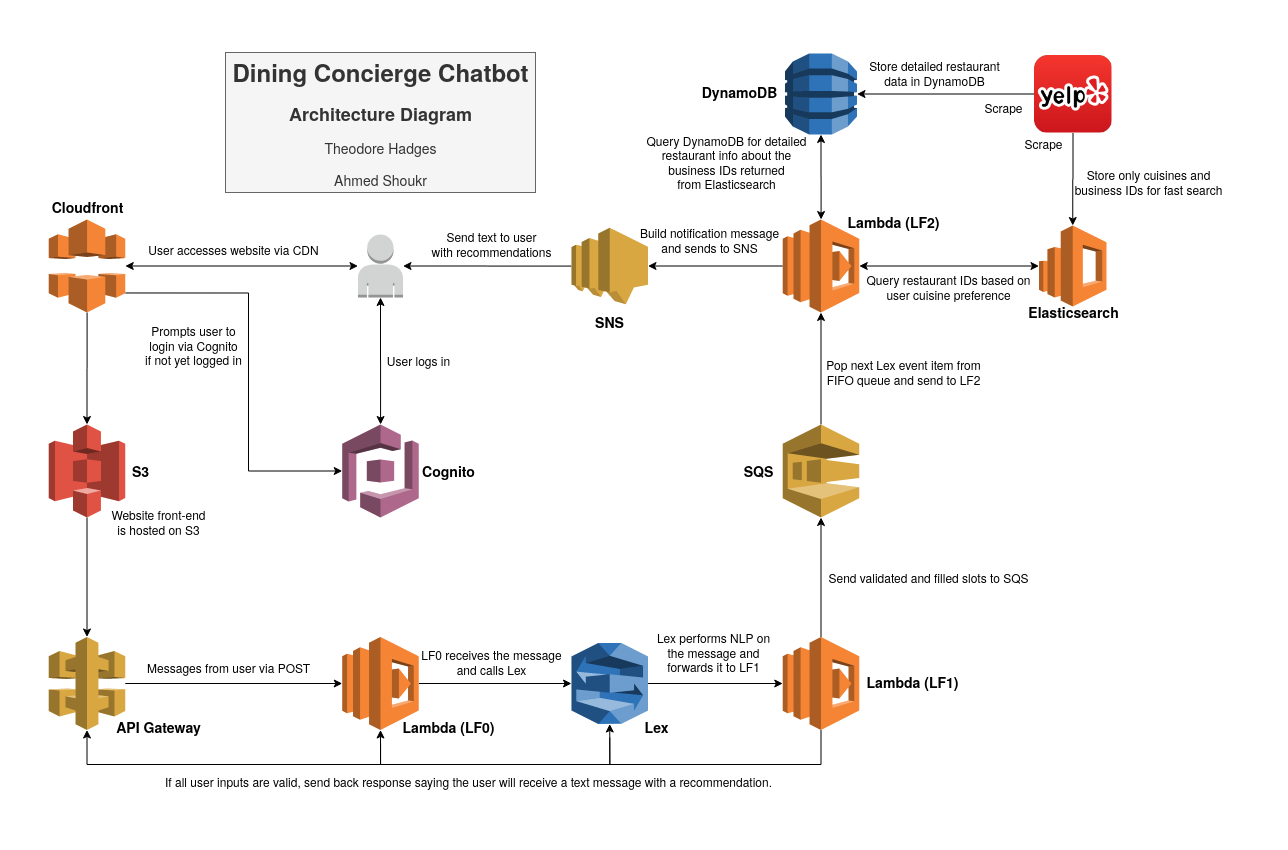

The diagram above was exported from draw.io. Its source (the exported page's mxGraphModel, read from the mxfile embedded in the PNG):
<mxGraphModel dx="1185" dy="662" grid="1" gridSize="10" guides="1" tooltips="1" connect="1" arrows="1" fold="1" page="1" pageScale="1" pageWidth="583" pageHeight="413" background="#ffffff" math="0" shadow="0">
  <root>
    <mxCell id="0" />
    <mxCell id="1" parent="0" />
    <mxCell id="9x-lN4n74SrLS8PhEBLp-163" value="" style="outlineConnect=0;dashed=0;verticalLabelPosition=bottom;verticalAlign=top;align=center;html=1;shape=mxgraph.aws3.elasticsearch_service;fillColor=#F58534;gradientColor=none;" parent="1" vertex="1">
      <mxGeometry x="1040.5" y="198" width="67.5" height="81" as="geometry" />
    </mxCell>
    <mxCell id="-vif9cTyGZAgSp40G30U-2" style="edgeStyle=orthogonalEdgeStyle;rounded=0;orthogonalLoop=1;jettySize=auto;html=1;startArrow=none;startFill=0;" edge="1" parent="1" source="9x-lN4n74SrLS8PhEBLp-164" target="9x-lN4n74SrLS8PhEBLp-169">
      <mxGeometry relative="1" as="geometry" />
    </mxCell>
    <mxCell id="9x-lN4n74SrLS8PhEBLp-164" value="" style="outlineConnect=0;dashed=0;verticalLabelPosition=bottom;verticalAlign=top;align=center;html=1;shape=mxgraph.aws3.s3;fillColor=#E05243;gradientColor=none;" parent="1" vertex="1">
      <mxGeometry x="50.25" y="397" width="76.5" height="93" as="geometry" />
    </mxCell>
    <mxCell id="9x-lN4n74SrLS8PhEBLp-165" value="&lt;h3&gt;S3&lt;/h3&gt;" style="text;html=1;align=center;verticalAlign=middle;resizable=0;points=[];autosize=1;" parent="1" vertex="1">
      <mxGeometry x="126.75" y="418.5" width="30" height="50" as="geometry" />
    </mxCell>
    <mxCell id="-vif9cTyGZAgSp40G30U-3" style="edgeStyle=orthogonalEdgeStyle;rounded=0;orthogonalLoop=1;jettySize=auto;html=1;startArrow=none;startFill=0;" edge="1" parent="1" source="9x-lN4n74SrLS8PhEBLp-169" target="9x-lN4n74SrLS8PhEBLp-174">
      <mxGeometry relative="1" as="geometry" />
    </mxCell>
    <mxCell id="9x-lN4n74SrLS8PhEBLp-169" value="" style="outlineConnect=0;dashed=0;verticalLabelPosition=bottom;verticalAlign=top;align=center;html=1;shape=mxgraph.aws3.api_gateway;fillColor=#D9A741;gradientColor=none;" parent="1" vertex="1">
      <mxGeometry x="50.25" y="609.5" width="76.5" height="93" as="geometry" />
    </mxCell>
    <mxCell id="owriGm7_b3l8fkB9vcBh-10" style="edgeStyle=orthogonalEdgeStyle;rounded=0;orthogonalLoop=1;jettySize=auto;html=1;entryX=0.5;entryY=1;entryDx=0;entryDy=0;entryPerimeter=0;startArrow=classic;startFill=1;" parent="1" source="9x-lN4n74SrLS8PhEBLp-170" target="9x-lN4n74SrLS8PhEBLp-171" edge="1">
      <mxGeometry relative="1" as="geometry" />
    </mxCell>
    <mxCell id="9x-lN4n74SrLS8PhEBLp-170" value="" style="outlineConnect=0;dashed=0;verticalLabelPosition=bottom;verticalAlign=top;align=center;html=1;shape=mxgraph.aws3.cognito;fillColor=#AD688B;gradientColor=none;" parent="1" vertex="1">
      <mxGeometry x="343.75" y="397" width="76.5" height="93" as="geometry" />
    </mxCell>
    <mxCell id="owriGm7_b3l8fkB9vcBh-5" style="edgeStyle=orthogonalEdgeStyle;rounded=0;orthogonalLoop=1;jettySize=auto;html=1;startArrow=classic;startFill=1;" parent="1" source="9x-lN4n74SrLS8PhEBLp-171" target="owriGm7_b3l8fkB9vcBh-3" edge="1">
      <mxGeometry relative="1" as="geometry">
        <mxPoint x="140" y="238.5" as="targetPoint" />
      </mxGeometry>
    </mxCell>
    <mxCell id="9x-lN4n74SrLS8PhEBLp-171" value="" style="outlineConnect=0;dashed=0;verticalLabelPosition=bottom;verticalAlign=top;align=center;html=1;shape=mxgraph.aws3.user;fillColor=#D2D3D3;gradientColor=none;" parent="1" vertex="1">
      <mxGeometry x="359.5" y="207" width="45" height="63" as="geometry" />
    </mxCell>
    <mxCell id="9x-lN4n74SrLS8PhEBLp-172" value="&lt;h3&gt;API Gateway&lt;/h3&gt;" style="text;html=1;align=center;verticalAlign=middle;resizable=0;points=[];autosize=1;" parent="1" vertex="1">
      <mxGeometry x="110" y="675" width="100" height="50" as="geometry" />
    </mxCell>
    <mxCell id="-vif9cTyGZAgSp40G30U-8" style="edgeStyle=orthogonalEdgeStyle;rounded=0;orthogonalLoop=1;jettySize=auto;html=1;startArrow=none;startFill=0;" edge="1" parent="1" source="9x-lN4n74SrLS8PhEBLp-173" target="9x-lN4n74SrLS8PhEBLp-178">
      <mxGeometry relative="1" as="geometry" />
    </mxCell>
    <mxCell id="-vif9cTyGZAgSp40G30U-15" style="edgeStyle=orthogonalEdgeStyle;rounded=0;orthogonalLoop=1;jettySize=auto;html=1;entryX=0.5;entryY=1;entryDx=0;entryDy=0;entryPerimeter=0;startArrow=none;startFill=0;" edge="1" parent="1" target="9x-lN4n74SrLS8PhEBLp-174">
      <mxGeometry relative="1" as="geometry">
        <mxPoint x="611.3" y="710" as="sourcePoint" />
        <mxPoint x="382" y="716" as="targetPoint" />
        <Array as="points">
          <mxPoint x="611" y="737" />
          <mxPoint x="382" y="737" />
        </Array>
      </mxGeometry>
    </mxCell>
    <mxCell id="9x-lN4n74SrLS8PhEBLp-173" value="" style="outlineConnect=0;dashed=0;verticalLabelPosition=bottom;verticalAlign=top;align=center;html=1;shape=mxgraph.aws3.lex;fillColor=#2E73B8;gradientColor=none;" parent="1" vertex="1">
      <mxGeometry x="573" y="615.5" width="76.5" height="81" as="geometry" />
    </mxCell>
    <mxCell id="-vif9cTyGZAgSp40G30U-5" style="edgeStyle=orthogonalEdgeStyle;rounded=0;orthogonalLoop=1;jettySize=auto;html=1;entryX=0;entryY=0.5;entryDx=0;entryDy=0;entryPerimeter=0;startArrow=none;startFill=0;" edge="1" parent="1" source="9x-lN4n74SrLS8PhEBLp-174" target="9x-lN4n74SrLS8PhEBLp-173">
      <mxGeometry relative="1" as="geometry" />
    </mxCell>
    <mxCell id="-vif9cTyGZAgSp40G30U-16" style="edgeStyle=orthogonalEdgeStyle;rounded=0;orthogonalLoop=1;jettySize=auto;html=1;entryX=0.5;entryY=1;entryDx=0;entryDy=0;entryPerimeter=0;startArrow=none;startFill=0;" edge="1" parent="1" target="9x-lN4n74SrLS8PhEBLp-169">
      <mxGeometry relative="1" as="geometry">
        <mxPoint x="382.0999999999999" y="716" as="sourcePoint" />
        <mxPoint x="88.5" y="716" as="targetPoint" />
        <Array as="points">
          <mxPoint x="382" y="737" />
          <mxPoint x="89" y="737" />
        </Array>
      </mxGeometry>
    </mxCell>
    <mxCell id="9x-lN4n74SrLS8PhEBLp-174" value="" style="outlineConnect=0;dashed=0;verticalLabelPosition=bottom;verticalAlign=top;align=center;html=1;shape=mxgraph.aws3.lambda;fillColor=#F58534;gradientColor=none;" parent="1" vertex="1">
      <mxGeometry x="343.75" y="609.5" width="76.5" height="93" as="geometry" />
    </mxCell>
    <mxCell id="9x-lN4n74SrLS8PhEBLp-176" value="&lt;div&gt;&lt;h3&gt;Lex&lt;/h3&gt;&lt;/div&gt;" style="text;html=1;align=center;verticalAlign=middle;resizable=0;points=[];autosize=1;" parent="1" vertex="1">
      <mxGeometry x="637.75" y="675" width="40" height="50" as="geometry" />
    </mxCell>
    <mxCell id="9x-lN4n74SrLS8PhEBLp-177" value="&lt;h3&gt;Lambda (LF0)&lt;/h3&gt;" style="text;html=1;align=center;verticalAlign=middle;resizable=0;points=[];autosize=1;" parent="1" vertex="1">
      <mxGeometry x="394.5" y="675" width="110" height="50" as="geometry" />
    </mxCell>
    <mxCell id="-vif9cTyGZAgSp40G30U-11" style="edgeStyle=orthogonalEdgeStyle;rounded=0;orthogonalLoop=1;jettySize=auto;html=1;startArrow=none;startFill=0;" edge="1" parent="1" source="9x-lN4n74SrLS8PhEBLp-178" target="9x-lN4n74SrLS8PhEBLp-180">
      <mxGeometry relative="1" as="geometry" />
    </mxCell>
    <mxCell id="-vif9cTyGZAgSp40G30U-13" style="edgeStyle=orthogonalEdgeStyle;rounded=0;orthogonalLoop=1;jettySize=auto;html=1;startArrow=none;startFill=0;entryX=0.5;entryY=1;entryDx=0;entryDy=0;entryPerimeter=0;exitX=0.5;exitY=1;exitDx=0;exitDy=0;exitPerimeter=0;" edge="1" parent="1" source="9x-lN4n74SrLS8PhEBLp-178" target="9x-lN4n74SrLS8PhEBLp-173">
      <mxGeometry relative="1" as="geometry">
        <mxPoint x="611.25" y="710" as="targetPoint" />
        <mxPoint x="822.5999999999999" y="716" as="sourcePoint" />
        <Array as="points">
          <mxPoint x="823" y="737" />
          <mxPoint x="611" y="737" />
        </Array>
      </mxGeometry>
    </mxCell>
    <mxCell id="9x-lN4n74SrLS8PhEBLp-178" value="" style="outlineConnect=0;dashed=0;verticalLabelPosition=bottom;verticalAlign=top;align=center;html=1;shape=mxgraph.aws3.lambda;fillColor=#F58534;gradientColor=none;" parent="1" vertex="1">
      <mxGeometry x="784.25" y="609.5" width="76.5" height="93" as="geometry" />
    </mxCell>
    <mxCell id="9x-lN4n74SrLS8PhEBLp-179" value="&lt;h3&gt;Lambda (LF1)&lt;/h3&gt;" style="text;html=1;align=center;verticalAlign=middle;resizable=0;points=[];autosize=1;" parent="1" vertex="1">
      <mxGeometry x="858.5" y="630" width="110" height="50" as="geometry" />
    </mxCell>
    <mxCell id="-vif9cTyGZAgSp40G30U-18" style="edgeStyle=orthogonalEdgeStyle;rounded=0;orthogonalLoop=1;jettySize=auto;html=1;startArrow=none;startFill=0;" edge="1" parent="1" source="9x-lN4n74SrLS8PhEBLp-180" target="9x-lN4n74SrLS8PhEBLp-182">
      <mxGeometry relative="1" as="geometry" />
    </mxCell>
    <mxCell id="9x-lN4n74SrLS8PhEBLp-180" value="" style="outlineConnect=0;dashed=0;verticalLabelPosition=bottom;verticalAlign=top;align=center;html=1;shape=mxgraph.aws3.sqs;fillColor=#D9A741;gradientColor=none;" parent="1" vertex="1">
      <mxGeometry x="784.25" y="397" width="76.5" height="93" as="geometry" />
    </mxCell>
    <mxCell id="9x-lN4n74SrLS8PhEBLp-181" value="&lt;h3&gt;SQS&lt;/h3&gt;" style="text;html=1;align=center;verticalAlign=middle;resizable=0;points=[];autosize=1;" parent="1" vertex="1">
      <mxGeometry x="734.75" y="418.5" width="50" height="50" as="geometry" />
    </mxCell>
    <mxCell id="-vif9cTyGZAgSp40G30U-22" style="edgeStyle=orthogonalEdgeStyle;rounded=0;orthogonalLoop=1;jettySize=auto;html=1;entryX=0;entryY=0.5;entryDx=0;entryDy=0;entryPerimeter=0;startArrow=classic;startFill=1;" edge="1" parent="1" source="9x-lN4n74SrLS8PhEBLp-182" target="9x-lN4n74SrLS8PhEBLp-163">
      <mxGeometry relative="1" as="geometry" />
    </mxCell>
    <mxCell id="-vif9cTyGZAgSp40G30U-25" style="edgeStyle=orthogonalEdgeStyle;rounded=0;orthogonalLoop=1;jettySize=auto;html=1;entryX=0.5;entryY=1;entryDx=0;entryDy=0;entryPerimeter=0;startArrow=classic;startFill=1;" edge="1" parent="1" source="9x-lN4n74SrLS8PhEBLp-182" target="9x-lN4n74SrLS8PhEBLp-185">
      <mxGeometry relative="1" as="geometry" />
    </mxCell>
    <mxCell id="-vif9cTyGZAgSp40G30U-28" style="edgeStyle=orthogonalEdgeStyle;rounded=0;orthogonalLoop=1;jettySize=auto;html=1;entryX=1;entryY=0.5;entryDx=0;entryDy=0;entryPerimeter=0;startArrow=none;startFill=0;" edge="1" parent="1" source="9x-lN4n74SrLS8PhEBLp-182" target="9x-lN4n74SrLS8PhEBLp-186">
      <mxGeometry relative="1" as="geometry" />
    </mxCell>
    <mxCell id="9x-lN4n74SrLS8PhEBLp-182" value="" style="outlineConnect=0;dashed=0;verticalLabelPosition=bottom;verticalAlign=top;align=center;html=1;shape=mxgraph.aws3.lambda;fillColor=#F58534;gradientColor=none;" parent="1" vertex="1">
      <mxGeometry x="784.25" y="192" width="76.5" height="93" as="geometry" />
    </mxCell>
    <mxCell id="9x-lN4n74SrLS8PhEBLp-183" value="&lt;h3&gt;Lambda (LF2)&lt;/h3&gt;" style="text;html=1;align=center;verticalAlign=middle;resizable=0;points=[];autosize=1;" parent="1" vertex="1">
      <mxGeometry x="840" y="170" width="110" height="50" as="geometry" />
    </mxCell>
    <mxCell id="-vif9cTyGZAgSp40G30U-23" style="edgeStyle=orthogonalEdgeStyle;rounded=0;orthogonalLoop=1;jettySize=auto;html=1;startArrow=none;startFill=0;" edge="1" parent="1" source="9x-lN4n74SrLS8PhEBLp-184" target="9x-lN4n74SrLS8PhEBLp-185">
      <mxGeometry relative="1" as="geometry" />
    </mxCell>
    <mxCell id="-vif9cTyGZAgSp40G30U-26" style="edgeStyle=orthogonalEdgeStyle;rounded=0;orthogonalLoop=1;jettySize=auto;html=1;startArrow=none;startFill=0;" edge="1" parent="1" source="9x-lN4n74SrLS8PhEBLp-184" target="9x-lN4n74SrLS8PhEBLp-163">
      <mxGeometry relative="1" as="geometry" />
    </mxCell>
    <mxCell id="9x-lN4n74SrLS8PhEBLp-184" value="" style="shape=image;html=1;verticalAlign=top;verticalLabelPosition=bottom;labelBackgroundColor=#ffffff;imageAspect=0;aspect=fixed;image=https://cdn2.iconfinder.com/data/icons/social-media-applications/64/social_media_applications_28-yelp-128.png" parent="1" vertex="1">
      <mxGeometry x="1035.5" y="27.5" width="78" height="78" as="geometry" />
    </mxCell>
    <mxCell id="9x-lN4n74SrLS8PhEBLp-185" value="" style="outlineConnect=0;dashed=0;verticalLabelPosition=bottom;verticalAlign=top;align=center;html=1;shape=mxgraph.aws3.dynamo_db;fillColor=#2E73B8;gradientColor=none;" parent="1" vertex="1">
      <mxGeometry x="786.5" y="26" width="72" height="81" as="geometry" />
    </mxCell>
    <mxCell id="-vif9cTyGZAgSp40G30U-29" style="edgeStyle=orthogonalEdgeStyle;rounded=0;orthogonalLoop=1;jettySize=auto;html=1;startArrow=none;startFill=0;" edge="1" parent="1" source="9x-lN4n74SrLS8PhEBLp-186" target="9x-lN4n74SrLS8PhEBLp-171">
      <mxGeometry relative="1" as="geometry" />
    </mxCell>
    <mxCell id="9x-lN4n74SrLS8PhEBLp-186" value="" style="outlineConnect=0;dashed=0;verticalLabelPosition=bottom;verticalAlign=top;align=center;html=1;shape=mxgraph.aws3.sns;fillColor=#D9A741;gradientColor=none;" parent="1" vertex="1">
      <mxGeometry x="573" y="200.25" width="76.5" height="76.5" as="geometry" />
    </mxCell>
    <mxCell id="9x-lN4n74SrLS8PhEBLp-187" value="&lt;h3&gt;SNS&lt;/h3&gt;" style="text;html=1;align=center;verticalAlign=middle;resizable=0;points=[];autosize=1;" parent="1" vertex="1">
      <mxGeometry x="591.25" y="270" width="40" height="50" as="geometry" />
    </mxCell>
    <mxCell id="owriGm7_b3l8fkB9vcBh-8" style="edgeStyle=orthogonalEdgeStyle;rounded=0;orthogonalLoop=1;jettySize=auto;html=1;exitX=1;exitY=0.79;exitDx=0;exitDy=0;exitPerimeter=0;entryX=0;entryY=0.5;entryDx=0;entryDy=0;entryPerimeter=0;" parent="1" source="owriGm7_b3l8fkB9vcBh-3" target="9x-lN4n74SrLS8PhEBLp-170" edge="1">
      <mxGeometry relative="1" as="geometry">
        <Array as="points">
          <mxPoint x="250" y="266" />
          <mxPoint x="250" y="444" />
        </Array>
      </mxGeometry>
    </mxCell>
    <mxCell id="owriGm7_b3l8fkB9vcBh-12" style="edgeStyle=orthogonalEdgeStyle;rounded=0;orthogonalLoop=1;jettySize=auto;html=1;entryX=0.5;entryY=0;entryDx=0;entryDy=0;entryPerimeter=0;startArrow=none;startFill=0;" parent="1" source="owriGm7_b3l8fkB9vcBh-3" target="9x-lN4n74SrLS8PhEBLp-164" edge="1">
      <mxGeometry relative="1" as="geometry" />
    </mxCell>
    <mxCell id="owriGm7_b3l8fkB9vcBh-3" value="" style="outlineConnect=0;dashed=0;verticalLabelPosition=bottom;verticalAlign=top;align=center;html=1;shape=mxgraph.aws3.cloudfront;fillColor=#F58536;gradientColor=none;" parent="1" vertex="1">
      <mxGeometry x="50.25" y="192" width="76.5" height="93" as="geometry" />
    </mxCell>
    <mxCell id="owriGm7_b3l8fkB9vcBh-4" value="&lt;h3&gt;Cloudfront&lt;/h3&gt;" style="text;html=1;align=center;verticalAlign=middle;resizable=0;points=[];autosize=1;" parent="1" vertex="1">
      <mxGeometry x="43.5" y="155" width="90" height="50" as="geometry" />
    </mxCell>
    <mxCell id="owriGm7_b3l8fkB9vcBh-6" value="&lt;div&gt;User accesses website via CDN&lt;br&gt;&lt;/div&gt;" style="text;html=1;align=center;verticalAlign=middle;resizable=0;points=[];autosize=1;" parent="1" vertex="1">
      <mxGeometry x="139.5" y="212" width="190" height="20" as="geometry" />
    </mxCell>
    <mxCell id="owriGm7_b3l8fkB9vcBh-9" value="&lt;div&gt;Prompts user to &lt;br&gt;&lt;/div&gt;&lt;div&gt;login via Cognito&lt;/div&gt;&lt;div&gt;if not yet logged in&lt;br&gt;&lt;/div&gt;" style="text;html=1;align=center;verticalAlign=middle;resizable=0;points=[];autosize=1;" parent="1" vertex="1">
      <mxGeometry x="139.5" y="293" width="110" height="50" as="geometry" />
    </mxCell>
    <mxCell id="owriGm7_b3l8fkB9vcBh-11" value="User logs in" style="text;html=1;align=center;verticalAlign=middle;resizable=0;points=[];autosize=1;" parent="1" vertex="1">
      <mxGeometry x="380" y="323" width="80" height="20" as="geometry" />
    </mxCell>
    <mxCell id="-vif9cTyGZAgSp40G30U-1" value="&lt;div&gt;Website front-end &lt;br&gt;&lt;/div&gt;&lt;div&gt;is hosted on S3&lt;/div&gt;" style="text;html=1;align=center;verticalAlign=middle;resizable=0;points=[];autosize=1;" vertex="1" parent="1">
      <mxGeometry x="105" y="480" width="110" height="30" as="geometry" />
    </mxCell>
    <mxCell id="-vif9cTyGZAgSp40G30U-4" value="&lt;div&gt;Messages from user via POST&lt;/div&gt;" style="text;html=1;align=center;verticalAlign=middle;resizable=0;points=[];autosize=1;" vertex="1" parent="1">
      <mxGeometry x="139.5" y="630" width="180" height="20" as="geometry" />
    </mxCell>
    <mxCell id="-vif9cTyGZAgSp40G30U-6" value="&lt;div&gt;LF0 receives the message&lt;/div&gt;&lt;div&gt; and calls Lex&lt;/div&gt;" style="text;html=1;align=center;verticalAlign=middle;resizable=0;points=[];autosize=1;" vertex="1" parent="1">
      <mxGeometry x="413" y="620" width="160" height="30" as="geometry" />
    </mxCell>
    <mxCell id="-vif9cTyGZAgSp40G30U-7" value="&lt;div&gt;Lex performs NLP on &lt;br&gt;&lt;/div&gt;&lt;div&gt;the message and &lt;br&gt;&lt;/div&gt;&lt;div&gt;forwards it to LF1&lt;/div&gt;" style="text;html=1;align=center;verticalAlign=middle;resizable=0;points=[];autosize=1;" vertex="1" parent="1">
      <mxGeometry x="649.75" y="600" width="130" height="50" as="geometry" />
    </mxCell>
    <mxCell id="-vif9cTyGZAgSp40G30U-9" value="&lt;div&gt;If all user inputs are valid, send back response saying the user will receive a text message with a recommendation.&lt;/div&gt;" style="text;html=1;align=center;verticalAlign=middle;resizable=0;points=[];autosize=1;" vertex="1" parent="1">
      <mxGeometry x="159.75" y="743.5" width="620" height="20" as="geometry" />
    </mxCell>
    <mxCell id="-vif9cTyGZAgSp40G30U-12" value="&lt;div&gt;Send validated and filled slots to SQS&lt;/div&gt;" style="text;html=1;align=center;verticalAlign=middle;resizable=0;points=[];autosize=1;" vertex="1" parent="1">
      <mxGeometry x="820" y="540" width="220" height="20" as="geometry" />
    </mxCell>
    <mxCell id="-vif9cTyGZAgSp40G30U-19" value="&lt;div&gt;Pop next Lex event item from &lt;br&gt;&lt;/div&gt;&lt;div&gt;FIFO queue and send to LF2&lt;br&gt;&lt;/div&gt;" style="text;html=1;align=center;verticalAlign=middle;resizable=0;points=[];autosize=1;" vertex="1" parent="1">
      <mxGeometry x="820" y="330" width="170" height="30" as="geometry" />
    </mxCell>
    <mxCell id="-vif9cTyGZAgSp40G30U-21" value="&lt;div&gt;Query restaurant IDs based on&lt;/div&gt;&lt;div&gt;user cuisine preference&lt;/div&gt;" style="text;html=1;align=center;verticalAlign=middle;resizable=0;points=[];autosize=1;" vertex="1" parent="1">
      <mxGeometry x="860" y="245" width="180" height="30" as="geometry" />
    </mxCell>
    <mxCell id="-vif9cTyGZAgSp40G30U-24" value="&lt;div&gt;Store detailed restaurant &lt;br&gt;&lt;/div&gt;&lt;div&gt;data in DynamoDB&lt;/div&gt;" style="text;html=1;align=center;verticalAlign=middle;resizable=0;points=[];autosize=1;" vertex="1" parent="1">
      <mxGeometry x="860.75" y="31" width="150" height="30" as="geometry" />
    </mxCell>
    <mxCell id="-vif9cTyGZAgSp40G30U-27" value="&lt;div&gt;Store only cuisines and &lt;br&gt;&lt;/div&gt;&lt;div&gt;business IDs for fast search&lt;/div&gt;" style="text;html=1;align=center;verticalAlign=middle;resizable=0;points=[];autosize=1;" vertex="1" parent="1">
      <mxGeometry x="1070" y="140" width="160" height="30" as="geometry" />
    </mxCell>
    <mxCell id="-vif9cTyGZAgSp40G30U-30" value="&lt;div&gt;Build notification message&lt;/div&gt;&lt;div&gt;and sends to SNS&lt;/div&gt;&lt;div&gt;&lt;/div&gt;" style="text;html=1;align=center;verticalAlign=middle;resizable=0;points=[];autosize=1;" vertex="1" parent="1">
      <mxGeometry x="636.5" y="198" width="150" height="30" as="geometry" />
    </mxCell>
    <mxCell id="-vif9cTyGZAgSp40G30U-31" value="&lt;div&gt;Send text to user &lt;br&gt;&lt;/div&gt;&lt;div&gt;with recommendations&lt;/div&gt;" style="text;html=1;align=center;verticalAlign=middle;resizable=0;points=[];autosize=1;" vertex="1" parent="1">
      <mxGeometry x="423" y="202" width="140" height="30" as="geometry" />
    </mxCell>
    <mxCell id="-vif9cTyGZAgSp40G30U-32" value="&lt;h1&gt;Dining Concierge Chatbot&lt;/h1&gt;&lt;h2&gt;Architecture Diagram&lt;br&gt;&lt;/h2&gt;&lt;div&gt;&lt;h3&gt;&lt;span style=&quot;font-weight: normal&quot;&gt;Theodore Hadges&lt;/span&gt;&lt;/h3&gt;&lt;/div&gt;&lt;div&gt;&lt;h3&gt;&lt;span style=&quot;font-weight: normal&quot;&gt;Ahmed Shoukr&lt;/span&gt;&lt;/h3&gt;&lt;/div&gt;" style="text;html=1;align=center;verticalAlign=middle;resizable=0;points=[];autosize=1;fillColor=#f5f5f5;strokeColor=#666666;fontColor=#333333;rounded=0;glass=0;sketch=0;" vertex="1" parent="1">
      <mxGeometry x="227" y="25" width="310" height="140" as="geometry" />
    </mxCell>
    <mxCell id="-vif9cTyGZAgSp40G30U-33" value="&lt;h3&gt;Cognito&lt;/h3&gt;" style="text;html=1;align=center;verticalAlign=middle;resizable=0;points=[];autosize=1;" vertex="1" parent="1">
      <mxGeometry x="414.5" y="418.5" width="70" height="50" as="geometry" />
    </mxCell>
    <mxCell id="-vif9cTyGZAgSp40G30U-34" value="&lt;h3&gt;Elasticsearch&lt;/h3&gt;" style="text;html=1;align=center;verticalAlign=middle;resizable=0;points=[];autosize=1;" vertex="1" parent="1">
      <mxGeometry x="1020" y="260" width="110" height="50" as="geometry" />
    </mxCell>
    <mxCell id="-vif9cTyGZAgSp40G30U-35" value="Scrape" style="text;html=1;align=center;verticalAlign=middle;resizable=0;points=[];autosize=1;" vertex="1" parent="1">
      <mxGeometry x="1020" y="105.5" width="50" height="20" as="geometry" />
    </mxCell>
    <mxCell id="-vif9cTyGZAgSp40G30U-36" value="Scrape" style="text;html=1;align=center;verticalAlign=middle;resizable=0;points=[];autosize=1;" vertex="1" parent="1">
      <mxGeometry x="980" y="70" width="50" height="20" as="geometry" />
    </mxCell>
    <mxCell id="-vif9cTyGZAgSp40G30U-41" value="&lt;div&gt;Query DynamoDB for detailed&lt;/div&gt;&lt;div&gt;restaurant info about the&lt;br&gt;&lt;/div&gt;&lt;div&gt;business IDs returned &lt;br&gt;&lt;/div&gt;&lt;div&gt;from Elasticsearch&lt;/div&gt;" style="text;html=1;align=center;verticalAlign=middle;resizable=0;points=[];autosize=1;" vertex="1" parent="1">
      <mxGeometry x="637.75" y="105" width="180" height="60" as="geometry" />
    </mxCell>
    <mxCell id="-vif9cTyGZAgSp40G30U-42" value="&lt;h3&gt;DynamoDB&lt;/h3&gt;" style="text;html=1;align=center;verticalAlign=middle;resizable=0;points=[];autosize=1;" vertex="1" parent="1">
      <mxGeometry x="696.5" y="40" width="90" height="50" as="geometry" />
    </mxCell>
  </root>
</mxGraphModel>